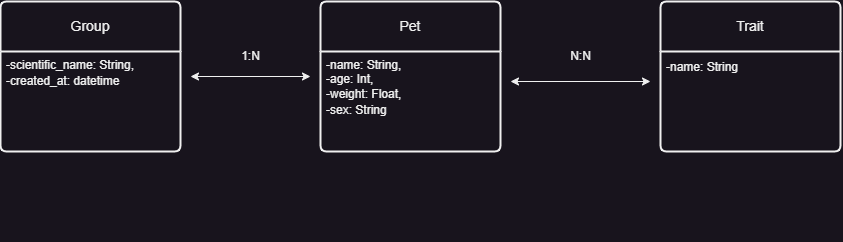

The diagram above was exported from draw.io. Its source (the exported page's mxGraphModel, read from the mxfile embedded in the PNG):
<mxGraphModel dx="1717" dy="373" grid="1" gridSize="10" guides="1" tooltips="1" connect="1" arrows="1" fold="1" page="1" pageScale="1" pageWidth="827" pageHeight="1169" math="0" shadow="0">
  <root>
    <mxCell id="0" />
    <mxCell id="1" parent="0" />
    <mxCell id="YZHN6SnXfeShgyWI6BBY-15" value="Pet" style="swimlane;childLayout=stackLayout;horizontal=1;startSize=50;horizontalStack=0;rounded=1;fontSize=14;fontStyle=0;strokeWidth=2;resizeParent=0;resizeLast=1;shadow=0;dashed=0;align=center;arcSize=4;whiteSpace=wrap;html=1;" vertex="1" parent="1">
      <mxGeometry x="290" y="40" width="180" height="150" as="geometry" />
    </mxCell>
    <mxCell id="YZHN6SnXfeShgyWI6BBY-16" value="-name: String,&lt;br&gt;-age: Int,&amp;nbsp;&lt;br&gt;-weight: Float,&lt;br&gt;-sex: String&lt;span style=&quot;background-color: rgb(30, 30, 30); color: rgb(212, 212, 212); font-size: 14px;&quot;&gt;&lt;br&gt;&lt;/span&gt;" style="align=left;strokeColor=none;fillColor=none;spacingLeft=4;fontSize=12;verticalAlign=top;resizable=0;rotatable=0;part=1;html=1;" vertex="1" parent="YZHN6SnXfeShgyWI6BBY-15">
      <mxGeometry y="50" width="180" height="190" as="geometry" />
    </mxCell>
    <mxCell id="YZHN6SnXfeShgyWI6BBY-17" value="" style="line;strokeWidth=1;rotatable=0;dashed=0;labelPosition=right;align=left;verticalAlign=middle;spacingTop=0;spacingLeft=6;points=[];portConstraint=eastwest;" vertex="1" parent="YZHN6SnXfeShgyWI6BBY-15">
      <mxGeometry y="240" width="180" height="-90" as="geometry" />
    </mxCell>
    <mxCell id="YZHN6SnXfeShgyWI6BBY-18" value="Group" style="swimlane;childLayout=stackLayout;horizontal=1;startSize=50;horizontalStack=0;rounded=1;fontSize=14;fontStyle=0;strokeWidth=2;resizeParent=0;resizeLast=1;shadow=0;dashed=0;align=center;arcSize=4;whiteSpace=wrap;html=1;" vertex="1" parent="1">
      <mxGeometry x="-30" y="40" width="180" height="150" as="geometry" />
    </mxCell>
    <mxCell id="YZHN6SnXfeShgyWI6BBY-19" value="-scientific_name: String,&lt;br&gt;-created_at: datetime&lt;span style=&quot;background-color: rgb(30, 30, 30); color: rgb(212, 212, 212); font-size: 14px;&quot;&gt;&lt;br&gt;&lt;/span&gt;" style="align=left;strokeColor=none;fillColor=none;spacingLeft=4;fontSize=12;verticalAlign=top;resizable=0;rotatable=0;part=1;html=1;" vertex="1" parent="YZHN6SnXfeShgyWI6BBY-18">
      <mxGeometry y="50" width="180" height="190" as="geometry" />
    </mxCell>
    <mxCell id="YZHN6SnXfeShgyWI6BBY-20" value="" style="line;strokeWidth=1;rotatable=0;dashed=0;labelPosition=right;align=left;verticalAlign=middle;spacingTop=0;spacingLeft=6;points=[];portConstraint=eastwest;" vertex="1" parent="YZHN6SnXfeShgyWI6BBY-18">
      <mxGeometry y="240" width="180" height="-90" as="geometry" />
    </mxCell>
    <mxCell id="YZHN6SnXfeShgyWI6BBY-21" value="Trait" style="swimlane;childLayout=stackLayout;horizontal=1;startSize=50;horizontalStack=0;rounded=1;fontSize=14;fontStyle=0;strokeWidth=2;resizeParent=0;resizeLast=1;shadow=0;dashed=0;align=center;arcSize=4;whiteSpace=wrap;html=1;" vertex="1" parent="1">
      <mxGeometry x="630" y="40" width="180" height="150" as="geometry" />
    </mxCell>
    <mxCell id="YZHN6SnXfeShgyWI6BBY-22" value="-name: String&lt;span style=&quot;background-color: rgb(30, 30, 30); color: rgb(212, 212, 212); font-size: 14px;&quot;&gt;&lt;br&gt;&lt;/span&gt;" style="align=left;strokeColor=none;fillColor=none;spacingLeft=4;fontSize=12;verticalAlign=top;resizable=0;rotatable=0;part=1;html=1;" vertex="1" parent="YZHN6SnXfeShgyWI6BBY-21">
      <mxGeometry y="50" width="180" height="190" as="geometry" />
    </mxCell>
    <mxCell id="YZHN6SnXfeShgyWI6BBY-23" value="" style="line;strokeWidth=1;rotatable=0;dashed=0;labelPosition=right;align=left;verticalAlign=middle;spacingTop=0;spacingLeft=6;points=[];portConstraint=eastwest;" vertex="1" parent="YZHN6SnXfeShgyWI6BBY-21">
      <mxGeometry y="240" width="180" height="-90" as="geometry" />
    </mxCell>
    <mxCell id="YZHN6SnXfeShgyWI6BBY-27" value="1:N" style="text;html=1;align=center;verticalAlign=middle;resizable=0;points=[];autosize=1;strokeColor=none;fillColor=none;" vertex="1" parent="1">
      <mxGeometry x="200" y="80" width="40" height="30" as="geometry" />
    </mxCell>
    <mxCell id="YZHN6SnXfeShgyWI6BBY-29" value="N:N" style="text;html=1;align=center;verticalAlign=middle;resizable=0;points=[];autosize=1;strokeColor=none;fillColor=none;" vertex="1" parent="1">
      <mxGeometry x="530" y="80" width="40" height="30" as="geometry" />
    </mxCell>
    <mxCell id="YZHN6SnXfeShgyWI6BBY-30" value="" style="endArrow=classic;startArrow=classic;html=1;rounded=0;" edge="1" parent="1">
      <mxGeometry width="50" height="50" relative="1" as="geometry">
        <mxPoint x="480" y="120" as="sourcePoint" />
        <mxPoint x="620" y="120" as="targetPoint" />
      </mxGeometry>
    </mxCell>
    <mxCell id="YZHN6SnXfeShgyWI6BBY-31" value="" style="endArrow=classic;startArrow=classic;html=1;rounded=0;" edge="1" parent="1">
      <mxGeometry width="50" height="50" relative="1" as="geometry">
        <mxPoint x="160" y="115" as="sourcePoint" />
        <mxPoint x="280" y="115" as="targetPoint" />
      </mxGeometry>
    </mxCell>
  </root>
</mxGraphModel>